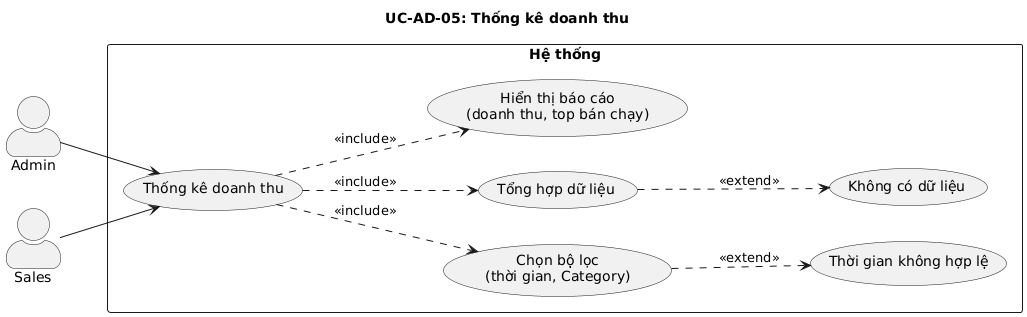

The diagram above was rendered by PlantUML. Its source (embedded in the PNG):
@startuml UC-AD-05 Thống kê doanh thu
left to right direction
skinparam actorStyle awesome
skinparam packageStyle rectangle

title UC-AD-05: Thống kê doanh thu

actor "Admin" as Admin
actor "Sales" as Sales

rectangle "Hệ thống" {
  usecase "Thống kê doanh thu" as UC_STAT
  usecase "Chọn bộ lọc\n(thời gian, Category)" as UC_FILTER
  usecase "Tổng hợp dữ liệu" as UC_QUERY
  usecase "Hiển thị báo cáo\n(doanh thu, top bán chạy)" as UC_REPORT
  usecase "Thời gian không hợp lệ" as UC_ERR_DATE
  usecase "Không có dữ liệu" as UC_ERR_EMPTY
}

Admin --> UC_STAT
Sales --> UC_STAT
UC_STAT ..> UC_FILTER : <<include>>
UC_STAT ..> UC_QUERY : <<include>>
UC_STAT ..> UC_REPORT : <<include>>
UC_FILTER ..> UC_ERR_DATE : <<extend>>
UC_QUERY ..> UC_ERR_EMPTY : <<extend>>

@enduml